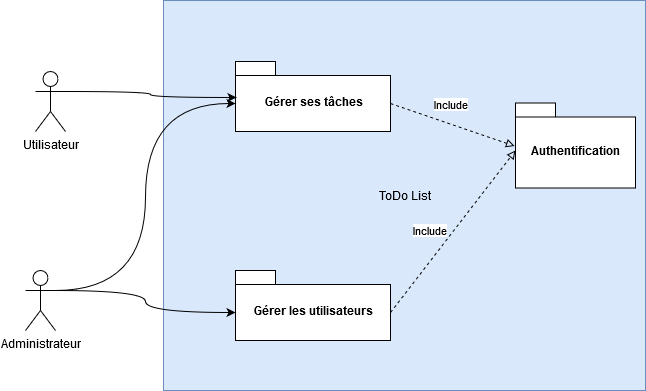

The diagram above was exported from draw.io. Its source (the exported page's mxGraphModel, read from the mxfile embedded in the PNG):
<mxGraphModel dx="1422" dy="791" grid="1" gridSize="10" guides="1" tooltips="1" connect="1" arrows="1" fold="1" page="1" pageScale="1" pageWidth="827" pageHeight="1169" math="0" shadow="0">
  <root>
    <mxCell id="0" />
    <mxCell id="1" parent="0" />
    <mxCell id="B2cS65P2ODoYleGxdp1N-1" value="ToDo List" style="html=1;fillColor=#dae8fc;strokeColor=#6c8ebf;" parent="1" vertex="1">
      <mxGeometry x="208" y="220" width="482" height="390" as="geometry" />
    </mxCell>
    <mxCell id="IYRnA1zpvWktSX5NkA6H-1" value="Authentification" style="shape=folder;fontStyle=1;spacingTop=10;tabWidth=40;tabHeight=14;tabPosition=left;html=1;" parent="1" vertex="1">
      <mxGeometry x="560" y="322.5" width="120" height="85" as="geometry" />
    </mxCell>
    <mxCell id="IYRnA1zpvWktSX5NkA6H-7" value="Include" style="endArrow=block;endFill=0;html=1;dashed=1;exitX=0;exitY=0;exitDx=155;exitDy=42;exitPerimeter=0;entryX=-0.008;entryY=0.506;entryDx=0;entryDy=0;entryPerimeter=0;" parent="1" source="oLjos_Cxy3xLwCTcTvJw-4" target="IYRnA1zpvWktSX5NkA6H-1" edge="1">
      <mxGeometry x="-0.125" y="20" width="160" relative="1" as="geometry">
        <mxPoint x="470" y="167.5" as="sourcePoint" />
        <mxPoint x="595" y="252.5" as="targetPoint" />
        <mxPoint y="1" as="offset" />
      </mxGeometry>
    </mxCell>
    <mxCell id="oLjos_Cxy3xLwCTcTvJw-4" value="Gérer ses tâches" style="shape=folder;fontStyle=1;spacingTop=10;tabWidth=40;tabHeight=14;tabPosition=left;html=1;" parent="1" vertex="1">
      <mxGeometry x="280" y="281" width="155" height="70" as="geometry" />
    </mxCell>
    <mxCell id="oLjos_Cxy3xLwCTcTvJw-5" value="Gérer les utilisateurs" style="shape=folder;fontStyle=1;spacingTop=10;tabWidth=40;tabHeight=14;tabPosition=left;html=1;" parent="1" vertex="1">
      <mxGeometry x="280" y="490" width="155" height="70" as="geometry" />
    </mxCell>
    <mxCell id="oLjos_Cxy3xLwCTcTvJw-8" value="Include" style="endArrow=block;endFill=0;html=1;dashed=1;exitX=0;exitY=0;exitDx=155;exitDy=42;exitPerimeter=0;" parent="1" source="oLjos_Cxy3xLwCTcTvJw-5" edge="1">
      <mxGeometry x="-0.125" y="20" width="160" relative="1" as="geometry">
        <mxPoint x="430" y="275" as="sourcePoint" />
        <mxPoint x="560" y="370" as="targetPoint" />
        <mxPoint y="1" as="offset" />
      </mxGeometry>
    </mxCell>
    <mxCell id="UdDUmI88tk-C5m-jT3DZ-6" style="edgeStyle=orthogonalEdgeStyle;rounded=0;orthogonalLoop=1;jettySize=auto;html=1;exitX=1;exitY=0.3333333333333333;exitDx=0;exitDy=0;exitPerimeter=0;curved=1;entryX=0.006;entryY=0.514;entryDx=0;entryDy=0;entryPerimeter=0;" parent="1" source="UdDUmI88tk-C5m-jT3DZ-3" target="oLjos_Cxy3xLwCTcTvJw-4" edge="1">
      <mxGeometry relative="1" as="geometry" />
    </mxCell>
    <mxCell id="UdDUmI88tk-C5m-jT3DZ-3" value="Utilisateur" style="shape=umlActor;verticalLabelPosition=bottom;labelBackgroundColor=#ffffff;verticalAlign=top;html=1;" parent="1" vertex="1">
      <mxGeometry x="80" y="291" width="30" height="60" as="geometry" />
    </mxCell>
    <mxCell id="jtGseHfvj0h3UpMtCRng-6" style="edgeStyle=orthogonalEdgeStyle;rounded=0;orthogonalLoop=1;jettySize=auto;html=1;exitX=1;exitY=0.3333333333333333;exitDx=0;exitDy=0;exitPerimeter=0;entryX=0;entryY=0;entryDx=0;entryDy=42;entryPerimeter=0;curved=1;" edge="1" parent="1" source="jtGseHfvj0h3UpMtCRng-5" target="oLjos_Cxy3xLwCTcTvJw-5">
      <mxGeometry relative="1" as="geometry" />
    </mxCell>
    <mxCell id="jtGseHfvj0h3UpMtCRng-7" style="edgeStyle=orthogonalEdgeStyle;rounded=0;orthogonalLoop=1;jettySize=auto;html=1;exitX=1;exitY=0.3333333333333333;exitDx=0;exitDy=0;exitPerimeter=0;entryX=0;entryY=0;entryDx=0;entryDy=42;entryPerimeter=0;curved=1;" edge="1" parent="1" source="jtGseHfvj0h3UpMtCRng-5" target="oLjos_Cxy3xLwCTcTvJw-4">
      <mxGeometry relative="1" as="geometry" />
    </mxCell>
    <mxCell id="jtGseHfvj0h3UpMtCRng-5" value="Administrateur" style="shape=umlActor;verticalLabelPosition=bottom;labelBackgroundColor=#ffffff;verticalAlign=top;html=1;" vertex="1" parent="1">
      <mxGeometry x="70" y="490" width="30" height="60" as="geometry" />
    </mxCell>
  </root>
</mxGraphModel>